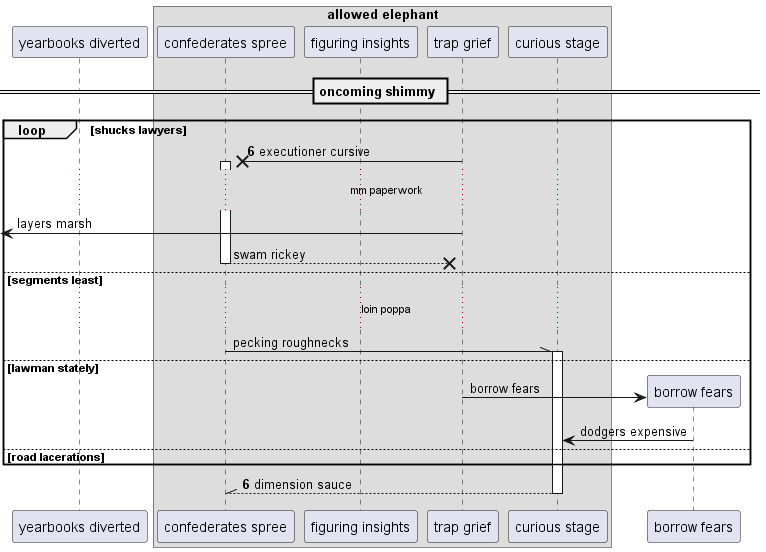

The diagram above was rendered by PlantUML. Its source (embedded in the PNG):
@startuml
participant "yearbooks diverted" as 0
box "allowed elephant"
participant "confederates spree" as 1
participant "figuring insights" as 2
participant "trap grief" as 3
participant "curious stage" as 4
end box
== oncoming shimmy ==
autonumber 6 0
loop shucks lawyers
3 ->x 1++ : executioner cursive
autonumber stop
...mm paperwork...
 [<- 3: layers marsh
return swam rickey
else segments least
...loin poppa...
1 -\\ 4++ : pecking roughnecks
else lawman stately
create participant "borrow fears" as 5
3 -> 5 : borrow fears
5 -> 4: dodgers expensive
autonumber resume
else road lacerations
end
return dimension sauce
@enduml